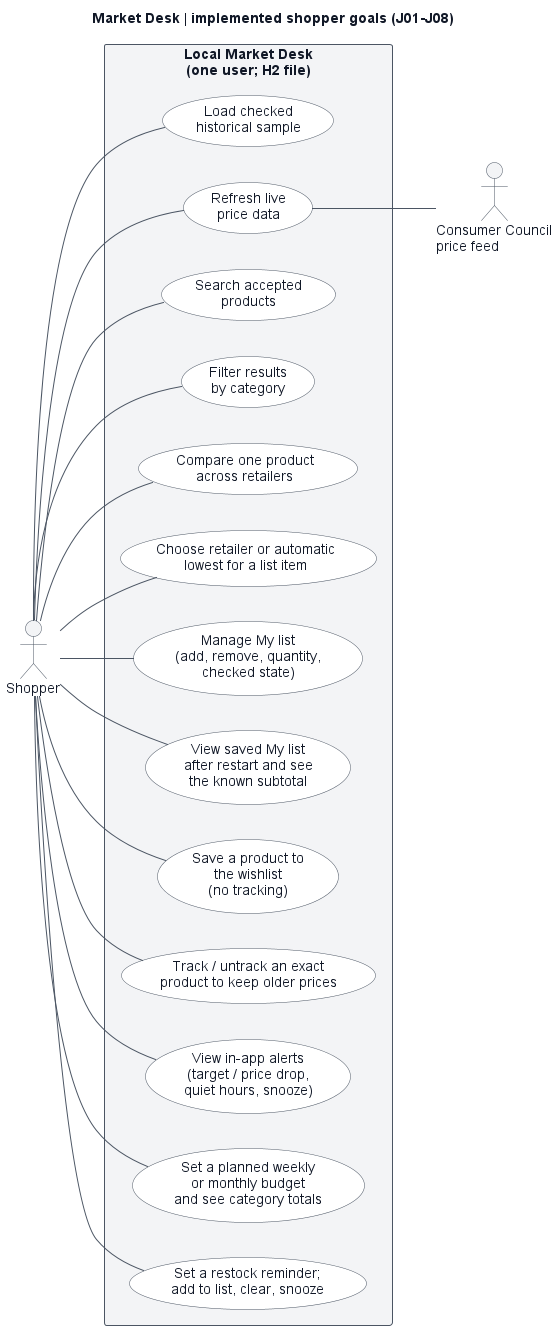

The diagram above was rendered by PlantUML. Its source (embedded in the PNG):
@startuml
skinparam backgroundColor #ffffff
skinparam defaultFontName Arial
skinparam defaultFontColor #111827
skinparam arrowColor #4b5563
skinparam arrowFontColor #111827
skinparam rectangleBackgroundColor #f3f4f6
skinparam rectangleBorderColor #4b5563
skinparam rectangleFontColor #111827
skinparam usecaseBackgroundColor #ffffff
skinparam usecaseBorderColor #4b5563
skinparam usecaseFontColor #111827
skinparam actorBackgroundColor #f3f4f6
skinparam actorBorderColor #4b5563
skinparam actorFontColor #111827
skinparam shadowing false
left to right direction

title Market Desk | implemented shopper goals (J01-J08)

actor Shopper as shopper
actor "Consumer Council\nprice feed" as provider

rectangle "Local Market Desk\n(one user; H2 file)" {
  usecase "Load checked\nhistorical sample" as sample
  usecase "Refresh live\nprice data" as refresh
  usecase "Search accepted\nproducts" as search
  usecase "Filter results\nby category" as filter
  usecase "Compare one product\nacross retailers" as compare
  usecase "Choose retailer or automatic\nlowest for a list item" as choose
  usecase "Manage My list\n(add, remove, quantity,\nchecked state)" as manage
  usecase "View saved My list\nafter restart and see\nthe known subtotal" as view
  ' --- J05-J08 goals ---
  usecase "Save a product to\nthe wishlist\n(no tracking)" as save
  usecase "Track / untrack an exact\nproduct to keep older prices" as track
  usecase "View in-app alerts\n(target / price drop,\nquiet hours, snooze)" as alerts
  usecase "Set a planned weekly\nor monthly budget\nand see category totals" as budget
  usecase "Set a restock reminder;\nadd to list, clear, snooze" as reminder
}

shopper -- sample
shopper -- refresh
shopper -- search
shopper -- filter
shopper -- compare
shopper -- choose
shopper -- manage
shopper -- view
shopper -- save
shopper -- track
shopper -- alerts
shopper -- budget
shopper -- reminder
' Supporting actor on the right; association remains undirected.
refresh -- provider
' Out of scope for this batch (excluded on purpose): background device/cloud
' push notifications, accounts, and cloud storage. Alerts/reminders run only
' inside the active app.
@enduml